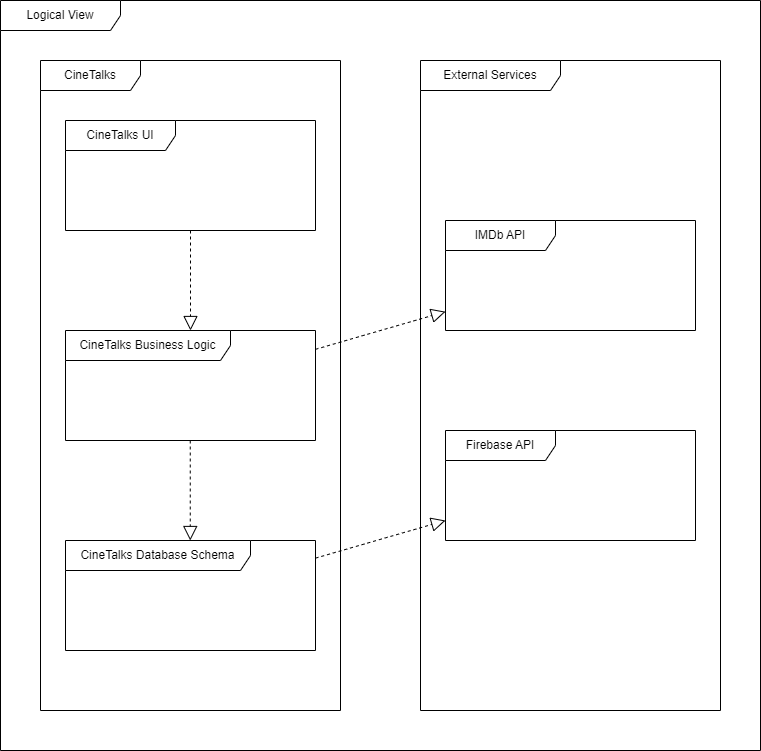

The diagram above was exported from draw.io. Its source (the exported page's mxGraphModel, read from the mxfile embedded in the PNG):
<mxGraphModel dx="607" dy="854" grid="1" gridSize="10" guides="1" tooltips="1" connect="1" arrows="1" fold="1" page="1" pageScale="1" pageWidth="827" pageHeight="1169" math="0" shadow="0">
  <root>
    <mxCell id="0" />
    <mxCell id="1" parent="0" />
    <mxCell id="wfOwM9WajZIxLeHnzUw_-4" value="Logical View" style="shape=umlFrame;whiteSpace=wrap;html=1;width=120;height=30;" vertex="1" parent="1">
      <mxGeometry x="861" y="40" width="760" height="750" as="geometry" />
    </mxCell>
    <mxCell id="wfOwM9WajZIxLeHnzUw_-5" value="CineTalks" style="shape=umlFrame;whiteSpace=wrap;html=1;width=100;height=30;" vertex="1" parent="1">
      <mxGeometry x="901" y="100" width="300" height="650" as="geometry" />
    </mxCell>
    <mxCell id="wfOwM9WajZIxLeHnzUw_-6" value="CineTalks UI" style="shape=umlFrame;whiteSpace=wrap;html=1;width=110;height=30;" vertex="1" parent="1">
      <mxGeometry x="926" y="160" width="250" height="110" as="geometry" />
    </mxCell>
    <mxCell id="wfOwM9WajZIxLeHnzUw_-7" value="CineTalks Business Logic" style="shape=umlFrame;whiteSpace=wrap;html=1;width=165;height=30;" vertex="1" parent="1">
      <mxGeometry x="926" y="370" width="250" height="110" as="geometry" />
    </mxCell>
    <mxCell id="wfOwM9WajZIxLeHnzUw_-8" value="CineTalks Database Schema" style="shape=umlFrame;whiteSpace=wrap;html=1;width=185;height=30;" vertex="1" parent="1">
      <mxGeometry x="926" y="580" width="250" height="110" as="geometry" />
    </mxCell>
    <mxCell id="wfOwM9WajZIxLeHnzUw_-9" value="External Services" style="shape=umlFrame;whiteSpace=wrap;html=1;width=140;height=30;" vertex="1" parent="1">
      <mxGeometry x="1281" y="100" width="300" height="650" as="geometry" />
    </mxCell>
    <mxCell id="wfOwM9WajZIxLeHnzUw_-10" value="IMDb API" style="shape=umlFrame;whiteSpace=wrap;html=1;width=110;height=30;" vertex="1" parent="1">
      <mxGeometry x="1306" y="260" width="250" height="110" as="geometry" />
    </mxCell>
    <mxCell id="wfOwM9WajZIxLeHnzUw_-11" value="Firebase API" style="shape=umlFrame;whiteSpace=wrap;html=1;width=110;height=30;" vertex="1" parent="1">
      <mxGeometry x="1306" y="470" width="250" height="110" as="geometry" />
    </mxCell>
    <mxCell id="wfOwM9WajZIxLeHnzUw_-12" value="" style="endArrow=block;dashed=1;endFill=0;endSize=12;html=1;rounded=0;" edge="1" parent="1" target="wfOwM9WajZIxLeHnzUw_-7">
      <mxGeometry width="160" relative="1" as="geometry">
        <mxPoint x="1051" y="270" as="sourcePoint" />
        <mxPoint x="1151" y="314.56999999999994" as="targetPoint" />
      </mxGeometry>
    </mxCell>
    <mxCell id="wfOwM9WajZIxLeHnzUw_-13" value="" style="endArrow=block;dashed=1;endFill=0;endSize=12;html=1;rounded=0;" edge="1" parent="1">
      <mxGeometry width="160" relative="1" as="geometry">
        <mxPoint x="1050.75" y="480" as="sourcePoint" />
        <mxPoint x="1050.75" y="580" as="targetPoint" />
      </mxGeometry>
    </mxCell>
    <mxCell id="wfOwM9WajZIxLeHnzUw_-14" value="" style="endArrow=block;dashed=1;endFill=0;endSize=12;html=1;rounded=0;" edge="1" parent="1" source="wfOwM9WajZIxLeHnzUw_-7" target="wfOwM9WajZIxLeHnzUw_-10">
      <mxGeometry width="160" relative="1" as="geometry">
        <mxPoint x="1241" y="360" as="sourcePoint" />
        <mxPoint x="1241" y="460" as="targetPoint" />
      </mxGeometry>
    </mxCell>
    <mxCell id="wfOwM9WajZIxLeHnzUw_-15" value="" style="endArrow=block;dashed=1;endFill=0;endSize=12;html=1;rounded=0;" edge="1" parent="1">
      <mxGeometry width="160" relative="1" as="geometry">
        <mxPoint x="1176" y="597.6357894736841" as="sourcePoint" />
        <mxPoint x="1306" y="560.0042105263158" as="targetPoint" />
      </mxGeometry>
    </mxCell>
  </root>
</mxGraphModel>